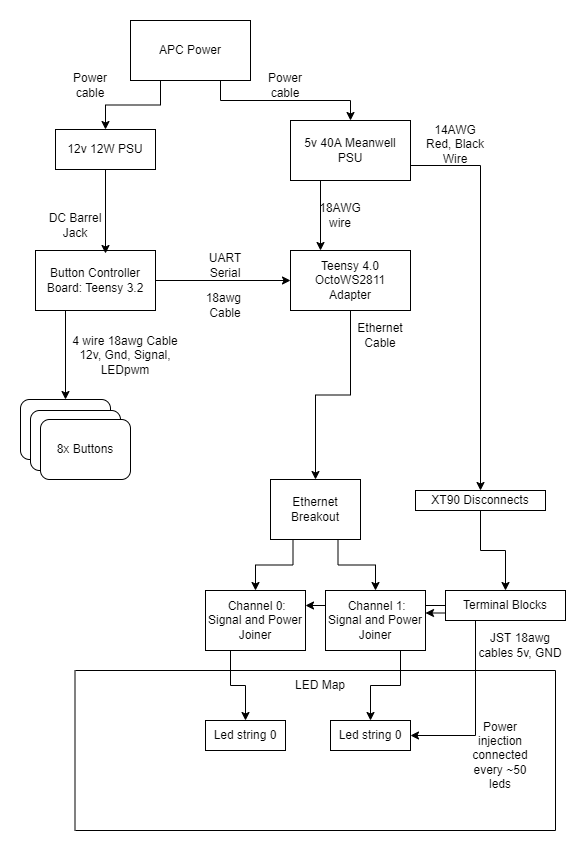

The diagram above was exported from draw.io. Its source (the exported page's mxGraphModel, read from the mxfile embedded in the PNG):
<mxGraphModel dx="1422" dy="705" grid="1" gridSize="10" guides="1" tooltips="1" connect="1" arrows="1" fold="1" page="1" pageScale="1" pageWidth="850" pageHeight="1100" math="0" shadow="0">
  <root>
    <mxCell id="0" />
    <mxCell id="1" parent="0" />
    <mxCell id="HygMYWs4UiYMLQHh04aW-8" style="edgeStyle=orthogonalEdgeStyle;rounded=0;orthogonalLoop=1;jettySize=auto;html=1;exitX=0.5;exitY=1;exitDx=0;exitDy=0;entryX=0.5;entryY=0;entryDx=0;entryDy=0;" parent="1" source="Kgl59deha0BJZJaxZFlz-1" target="HygMYWs4UiYMLQHh04aW-7" edge="1">
      <mxGeometry relative="1" as="geometry">
        <mxPoint x="460" y="440" as="targetPoint" />
      </mxGeometry>
    </mxCell>
    <mxCell id="Kgl59deha0BJZJaxZFlz-1" value="Teensy 4.0&lt;br&gt;OctoWS2811&lt;br&gt;Adapter" style="rounded=0;whiteSpace=wrap;html=1;" parent="1" vertex="1">
      <mxGeometry x="400" y="280" width="120" height="60" as="geometry" />
    </mxCell>
    <mxCell id="HygMYWs4UiYMLQHh04aW-13" style="edgeStyle=orthogonalEdgeStyle;rounded=0;orthogonalLoop=1;jettySize=auto;html=1;exitX=1;exitY=0.75;exitDx=0;exitDy=0;" parent="1" source="Kgl59deha0BJZJaxZFlz-2" target="HygMYWs4UiYMLQHh04aW-12" edge="1">
      <mxGeometry relative="1" as="geometry" />
    </mxCell>
    <mxCell id="HygMYWs4UiYMLQHh04aW-14" style="edgeStyle=orthogonalEdgeStyle;rounded=0;orthogonalLoop=1;jettySize=auto;html=1;exitX=0.25;exitY=1;exitDx=0;exitDy=0;entryX=0.25;entryY=0;entryDx=0;entryDy=0;" parent="1" source="Kgl59deha0BJZJaxZFlz-2" target="Kgl59deha0BJZJaxZFlz-1" edge="1">
      <mxGeometry relative="1" as="geometry" />
    </mxCell>
    <mxCell id="Kgl59deha0BJZJaxZFlz-2" value="5v 40A Meanwell PSU" style="rounded=0;whiteSpace=wrap;html=1;" parent="1" vertex="1">
      <mxGeometry x="400" y="150" width="120" height="60" as="geometry" />
    </mxCell>
    <mxCell id="HygMYWs4UiYMLQHh04aW-3" style="edgeStyle=orthogonalEdgeStyle;rounded=0;orthogonalLoop=1;jettySize=auto;html=1;exitX=0.25;exitY=1;exitDx=0;exitDy=0;entryX=0.5;entryY=0;entryDx=0;entryDy=0;" parent="1" source="Kgl59deha0BJZJaxZFlz-3" target="HygMYWs4UiYMLQHh04aW-2" edge="1">
      <mxGeometry relative="1" as="geometry" />
    </mxCell>
    <mxCell id="HygMYWs4UiYMLQHh04aW-4" style="edgeStyle=orthogonalEdgeStyle;rounded=0;orthogonalLoop=1;jettySize=auto;html=1;exitX=1;exitY=0.5;exitDx=0;exitDy=0;" parent="1" source="Kgl59deha0BJZJaxZFlz-3" target="Kgl59deha0BJZJaxZFlz-1" edge="1">
      <mxGeometry relative="1" as="geometry" />
    </mxCell>
    <mxCell id="Kgl59deha0BJZJaxZFlz-3" value="Button Controller Board: Teensy 3.2" style="rounded=0;whiteSpace=wrap;html=1;" parent="1" vertex="1">
      <mxGeometry x="145" y="280" width="120" height="60" as="geometry" />
    </mxCell>
    <mxCell id="HygMYWs4UiYMLQHh04aW-2" value="Button" style="rounded=1;whiteSpace=wrap;html=1;" parent="1" vertex="1">
      <mxGeometry x="130" y="429" width="90" height="60" as="geometry" />
    </mxCell>
    <mxCell id="HygMYWs4UiYMLQHh04aW-5" value="18awg&amp;nbsp; Cable" style="text;html=1;strokeColor=none;fillColor=none;align=center;verticalAlign=middle;whiteSpace=wrap;rounded=0;" parent="1" vertex="1">
      <mxGeometry x="305" y="320" width="60" height="30" as="geometry" />
    </mxCell>
    <mxCell id="HygMYWs4UiYMLQHh04aW-6" value="UART Serial" style="text;html=1;strokeColor=none;fillColor=none;align=center;verticalAlign=middle;whiteSpace=wrap;rounded=0;" parent="1" vertex="1">
      <mxGeometry x="305" y="280" width="60" height="30" as="geometry" />
    </mxCell>
    <mxCell id="HygMYWs4UiYMLQHh04aW-24" style="edgeStyle=orthogonalEdgeStyle;rounded=0;orthogonalLoop=1;jettySize=auto;html=1;exitX=0.25;exitY=1;exitDx=0;exitDy=0;entryX=0.5;entryY=0;entryDx=0;entryDy=0;" parent="1" source="HygMYWs4UiYMLQHh04aW-7" target="HygMYWs4UiYMLQHh04aW-18" edge="1">
      <mxGeometry relative="1" as="geometry" />
    </mxCell>
    <mxCell id="HygMYWs4UiYMLQHh04aW-25" style="edgeStyle=orthogonalEdgeStyle;rounded=0;orthogonalLoop=1;jettySize=auto;html=1;exitX=0.75;exitY=1;exitDx=0;exitDy=0;entryX=0.5;entryY=0;entryDx=0;entryDy=0;" parent="1" source="HygMYWs4UiYMLQHh04aW-7" target="HygMYWs4UiYMLQHh04aW-17" edge="1">
      <mxGeometry relative="1" as="geometry" />
    </mxCell>
    <mxCell id="HygMYWs4UiYMLQHh04aW-7" value="Ethernet Breakout" style="rounded=0;whiteSpace=wrap;html=1;" parent="1" vertex="1">
      <mxGeometry x="380" y="509" width="90" height="60" as="geometry" />
    </mxCell>
    <mxCell id="HygMYWs4UiYMLQHh04aW-10" value="Ethernet Cable" style="text;html=1;strokeColor=none;fillColor=none;align=center;verticalAlign=middle;whiteSpace=wrap;rounded=0;" parent="1" vertex="1">
      <mxGeometry x="460" y="350" width="60" height="30" as="geometry" />
    </mxCell>
    <mxCell id="HygMYWs4UiYMLQHh04aW-22" style="edgeStyle=orthogonalEdgeStyle;rounded=0;orthogonalLoop=1;jettySize=auto;html=1;exitX=0.5;exitY=1;exitDx=0;exitDy=0;entryX=0.5;entryY=0;entryDx=0;entryDy=0;" parent="1" source="HygMYWs4UiYMLQHh04aW-12" target="HygMYWs4UiYMLQHh04aW-16" edge="1">
      <mxGeometry relative="1" as="geometry" />
    </mxCell>
    <mxCell id="HygMYWs4UiYMLQHh04aW-12" value="XT90 Disconnects" style="rounded=0;whiteSpace=wrap;html=1;" parent="1" vertex="1">
      <mxGeometry x="525" y="520" width="130" height="20" as="geometry" />
    </mxCell>
    <mxCell id="HygMYWs4UiYMLQHh04aW-15" value="18AWG wire" style="text;html=1;strokeColor=none;fillColor=none;align=center;verticalAlign=middle;whiteSpace=wrap;rounded=0;" parent="1" vertex="1">
      <mxGeometry x="420" y="230" width="60" height="30" as="geometry" />
    </mxCell>
    <mxCell id="HygMYWs4UiYMLQHh04aW-41" style="edgeStyle=orthogonalEdgeStyle;rounded=0;orthogonalLoop=1;jettySize=auto;html=1;exitX=0;exitY=0.5;exitDx=0;exitDy=0;entryX=1;entryY=0.25;entryDx=0;entryDy=0;" parent="1" source="HygMYWs4UiYMLQHh04aW-16" target="HygMYWs4UiYMLQHh04aW-18" edge="1">
      <mxGeometry relative="1" as="geometry" />
    </mxCell>
    <mxCell id="HygMYWs4UiYMLQHh04aW-27" style="edgeStyle=orthogonalEdgeStyle;rounded=0;orthogonalLoop=1;jettySize=auto;html=1;exitX=0.25;exitY=1;exitDx=0;exitDy=0;entryX=1;entryY=0.5;entryDx=0;entryDy=0;" parent="1" source="HygMYWs4UiYMLQHh04aW-16" target="HygMYWs4UiYMLQHh04aW-43" edge="1">
      <mxGeometry relative="1" as="geometry">
        <mxPoint x="535" y="772.5" as="targetPoint" />
      </mxGeometry>
    </mxCell>
    <mxCell id="HygMYWs4UiYMLQHh04aW-42" style="edgeStyle=orthogonalEdgeStyle;rounded=0;orthogonalLoop=1;jettySize=auto;html=1;exitX=0;exitY=0.75;exitDx=0;exitDy=0;entryX=1;entryY=0.375;entryDx=0;entryDy=0;entryPerimeter=0;" parent="1" source="HygMYWs4UiYMLQHh04aW-16" target="HygMYWs4UiYMLQHh04aW-17" edge="1">
      <mxGeometry relative="1" as="geometry">
        <mxPoint x="545" y="660" as="targetPoint" />
      </mxGeometry>
    </mxCell>
    <mxCell id="HygMYWs4UiYMLQHh04aW-16" value="Terminal Blocks" style="rounded=0;whiteSpace=wrap;html=1;" parent="1" vertex="1">
      <mxGeometry x="555" y="620" width="120" height="30" as="geometry" />
    </mxCell>
    <mxCell id="HygMYWs4UiYMLQHh04aW-31" style="edgeStyle=orthogonalEdgeStyle;rounded=0;orthogonalLoop=1;jettySize=auto;html=1;exitX=0.75;exitY=1;exitDx=0;exitDy=0;entryX=0.5;entryY=0;entryDx=0;entryDy=0;" parent="1" source="HygMYWs4UiYMLQHh04aW-17" target="HygMYWs4UiYMLQHh04aW-43" edge="1">
      <mxGeometry relative="1" as="geometry">
        <mxPoint x="480" y="740" as="targetPoint" />
      </mxGeometry>
    </mxCell>
    <mxCell id="HygMYWs4UiYMLQHh04aW-17" value="&amp;nbsp;Channel 1: Signal and Power Joiner" style="rounded=0;whiteSpace=wrap;html=1;" parent="1" vertex="1">
      <mxGeometry x="435" y="620" width="100" height="60" as="geometry" />
    </mxCell>
    <mxCell id="HygMYWs4UiYMLQHh04aW-30" style="edgeStyle=orthogonalEdgeStyle;rounded=0;orthogonalLoop=1;jettySize=auto;html=1;exitX=0.25;exitY=1;exitDx=0;exitDy=0;" parent="1" source="HygMYWs4UiYMLQHh04aW-18" target="HygMYWs4UiYMLQHh04aW-34" edge="1">
      <mxGeometry relative="1" as="geometry">
        <mxPoint x="370" y="740" as="targetPoint" />
      </mxGeometry>
    </mxCell>
    <mxCell id="HygMYWs4UiYMLQHh04aW-18" value="&amp;nbsp;Channel 0: Signal and Power Joiner" style="rounded=0;whiteSpace=wrap;html=1;" parent="1" vertex="1">
      <mxGeometry x="315" y="620" width="100" height="60" as="geometry" />
    </mxCell>
    <mxCell id="HygMYWs4UiYMLQHh04aW-19" value="Button" style="rounded=1;whiteSpace=wrap;html=1;" parent="1" vertex="1">
      <mxGeometry x="140" y="440" width="90" height="60" as="geometry" />
    </mxCell>
    <mxCell id="HygMYWs4UiYMLQHh04aW-20" value="8x Buttons" style="rounded=1;whiteSpace=wrap;html=1;" parent="1" vertex="1">
      <mxGeometry x="150" y="449" width="90" height="60" as="geometry" />
    </mxCell>
    <mxCell id="HygMYWs4UiYMLQHh04aW-21" value="4 wire 18awg Cable&lt;br&gt;12v, Gnd, Signal, LEDpwm" style="text;html=1;strokeColor=none;fillColor=none;align=center;verticalAlign=middle;whiteSpace=wrap;rounded=0;" parent="1" vertex="1">
      <mxGeometry x="180" y="370" width="110" height="30" as="geometry" />
    </mxCell>
    <mxCell id="HygMYWs4UiYMLQHh04aW-32" value="14AWG Red, Black Wire" style="text;html=1;strokeColor=none;fillColor=none;align=center;verticalAlign=middle;whiteSpace=wrap;rounded=0;" parent="1" vertex="1">
      <mxGeometry x="535" y="159" width="60" height="30" as="geometry" />
    </mxCell>
    <mxCell id="HygMYWs4UiYMLQHh04aW-33" value="JST 18awg cables 5v, GND" style="text;html=1;strokeColor=none;fillColor=none;align=center;verticalAlign=middle;whiteSpace=wrap;rounded=0;" parent="1" vertex="1">
      <mxGeometry x="585" y="660" width="90" height="30" as="geometry" />
    </mxCell>
    <mxCell id="HygMYWs4UiYMLQHh04aW-34" value="Led string 0" style="rounded=0;whiteSpace=wrap;html=1;" parent="1" vertex="1">
      <mxGeometry x="315" y="750" width="80" height="30" as="geometry" />
    </mxCell>
    <mxCell id="HygMYWs4UiYMLQHh04aW-35" value="" style="endArrow=none;html=1;rounded=0;" parent="1" edge="1">
      <mxGeometry width="50" height="50" relative="1" as="geometry">
        <mxPoint x="185" y="700" as="sourcePoint" />
        <mxPoint x="665" y="700" as="targetPoint" />
      </mxGeometry>
    </mxCell>
    <mxCell id="HygMYWs4UiYMLQHh04aW-36" value="" style="endArrow=none;html=1;rounded=0;" parent="1" edge="1">
      <mxGeometry width="50" height="50" relative="1" as="geometry">
        <mxPoint x="185" y="860" as="sourcePoint" />
        <mxPoint x="665" y="860" as="targetPoint" />
      </mxGeometry>
    </mxCell>
    <mxCell id="HygMYWs4UiYMLQHh04aW-37" value="" style="endArrow=none;html=1;rounded=0;" parent="1" edge="1">
      <mxGeometry width="50" height="50" relative="1" as="geometry">
        <mxPoint x="665" y="860" as="sourcePoint" />
        <mxPoint x="665" y="700" as="targetPoint" />
      </mxGeometry>
    </mxCell>
    <mxCell id="HygMYWs4UiYMLQHh04aW-38" value="" style="endArrow=none;html=1;rounded=0;" parent="1" edge="1">
      <mxGeometry width="50" height="50" relative="1" as="geometry">
        <mxPoint x="184.5" y="860" as="sourcePoint" />
        <mxPoint x="184.5" y="700" as="targetPoint" />
      </mxGeometry>
    </mxCell>
    <mxCell id="HygMYWs4UiYMLQHh04aW-39" value="LED Map" style="text;html=1;strokeColor=none;fillColor=none;align=center;verticalAlign=middle;whiteSpace=wrap;rounded=0;" parent="1" vertex="1">
      <mxGeometry x="400" y="700" width="60" height="30" as="geometry" />
    </mxCell>
    <mxCell id="HygMYWs4UiYMLQHh04aW-43" value="Led string 0" style="rounded=0;whiteSpace=wrap;html=1;" parent="1" vertex="1">
      <mxGeometry x="440" y="750" width="80" height="30" as="geometry" />
    </mxCell>
    <mxCell id="HygMYWs4UiYMLQHh04aW-45" value="Power injection connected every ~50 leds" style="text;html=1;strokeColor=none;fillColor=none;align=center;verticalAlign=middle;whiteSpace=wrap;rounded=0;" parent="1" vertex="1">
      <mxGeometry x="580" y="770" width="60" height="30" as="geometry" />
    </mxCell>
    <mxCell id="HygMYWs4UiYMLQHh04aW-47" style="edgeStyle=orthogonalEdgeStyle;rounded=0;orthogonalLoop=1;jettySize=auto;html=1;exitX=0.75;exitY=1;exitDx=0;exitDy=0;entryX=0.5;entryY=0;entryDx=0;entryDy=0;" parent="1" source="HygMYWs4UiYMLQHh04aW-46" target="Kgl59deha0BJZJaxZFlz-2" edge="1">
      <mxGeometry relative="1" as="geometry" />
    </mxCell>
    <mxCell id="HygMYWs4UiYMLQHh04aW-50" style="edgeStyle=orthogonalEdgeStyle;rounded=0;orthogonalLoop=1;jettySize=auto;html=1;exitX=0.25;exitY=1;exitDx=0;exitDy=0;entryX=0.5;entryY=0;entryDx=0;entryDy=0;" parent="1" source="HygMYWs4UiYMLQHh04aW-46" target="HygMYWs4UiYMLQHh04aW-49" edge="1">
      <mxGeometry relative="1" as="geometry" />
    </mxCell>
    <mxCell id="HygMYWs4UiYMLQHh04aW-46" value="APC Power" style="rounded=0;whiteSpace=wrap;html=1;" parent="1" vertex="1">
      <mxGeometry x="240" y="50" width="120" height="60" as="geometry" />
    </mxCell>
    <mxCell id="HygMYWs4UiYMLQHh04aW-48" value="Power cable" style="text;html=1;strokeColor=none;fillColor=none;align=center;verticalAlign=middle;whiteSpace=wrap;rounded=0;" parent="1" vertex="1">
      <mxGeometry x="365" y="100" width="60" height="30" as="geometry" />
    </mxCell>
    <mxCell id="HygMYWs4UiYMLQHh04aW-51" style="edgeStyle=orthogonalEdgeStyle;rounded=0;orthogonalLoop=1;jettySize=auto;html=1;exitX=0.5;exitY=1;exitDx=0;exitDy=0;" parent="1" source="HygMYWs4UiYMLQHh04aW-49" edge="1">
      <mxGeometry relative="1" as="geometry">
        <mxPoint x="215" y="283" as="targetPoint" />
      </mxGeometry>
    </mxCell>
    <mxCell id="HygMYWs4UiYMLQHh04aW-49" value="12v 12W PSU" style="rounded=0;whiteSpace=wrap;html=1;" parent="1" vertex="1">
      <mxGeometry x="165" y="159" width="100" height="40" as="geometry" />
    </mxCell>
    <mxCell id="HygMYWs4UiYMLQHh04aW-52" value="DC Barrel Jack" style="text;html=1;strokeColor=none;fillColor=none;align=center;verticalAlign=middle;whiteSpace=wrap;rounded=0;" parent="1" vertex="1">
      <mxGeometry x="155" y="240" width="60" height="30" as="geometry" />
    </mxCell>
    <mxCell id="HygMYWs4UiYMLQHh04aW-53" value="Power cable" style="text;html=1;strokeColor=none;fillColor=none;align=center;verticalAlign=middle;whiteSpace=wrap;rounded=0;" parent="1" vertex="1">
      <mxGeometry x="170" y="100" width="60" height="30" as="geometry" />
    </mxCell>
  </root>
</mxGraphModel>